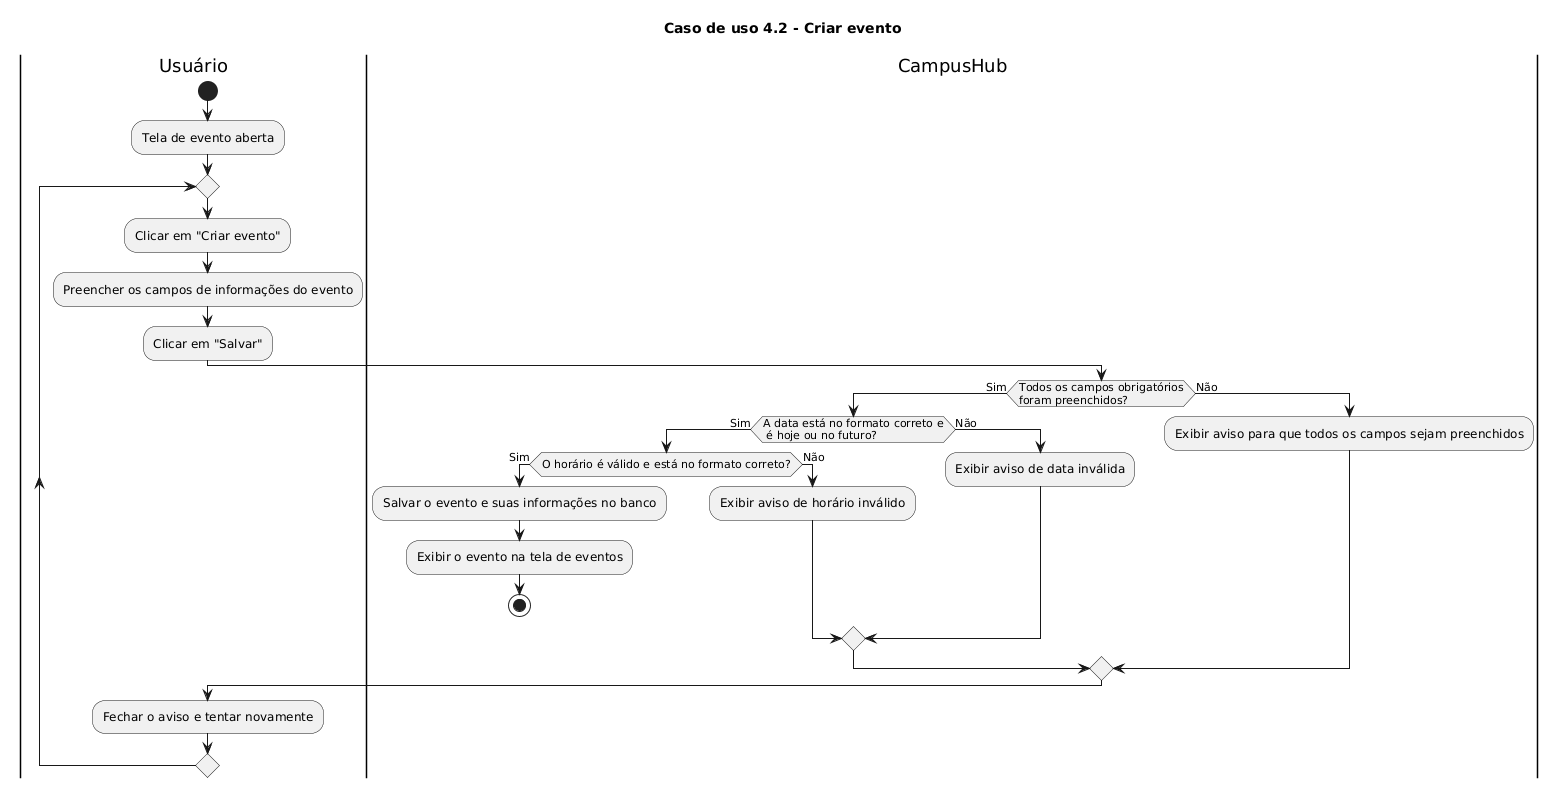

The diagram above was rendered by PlantUML. Its source (embedded in the PNG):
@startuml
title Caso de uso 4.2 - Criar evento

|Usuário|
start
:Tela de evento aberta;
repeat 
|Usuário|
:Clicar em "Criar evento";
:Preencher os campos de informações do evento;
:Clicar em "Salvar";

|CampusHub|
if(Todos os campos obrigatórios\nforam preenchidos?) then (Sim)
if(A data está no formato correto e\n é hoje ou no futuro?) then (Sim)
if(O horário é válido e está no formato correto?) then (Sim)
:Salvar o evento e suas informações no banco;
:Exibir o evento na tela de eventos;
stop
else(Não)
:Exibir aviso de horário inválido;
endif
else(Não)
:Exibir aviso de data inválida;
endif
else(Não)
:Exibir aviso para que todos os campos sejam preenchidos;
endif

|Usuário|
:Fechar o aviso e tentar novamente;

repeat while()
@enduml